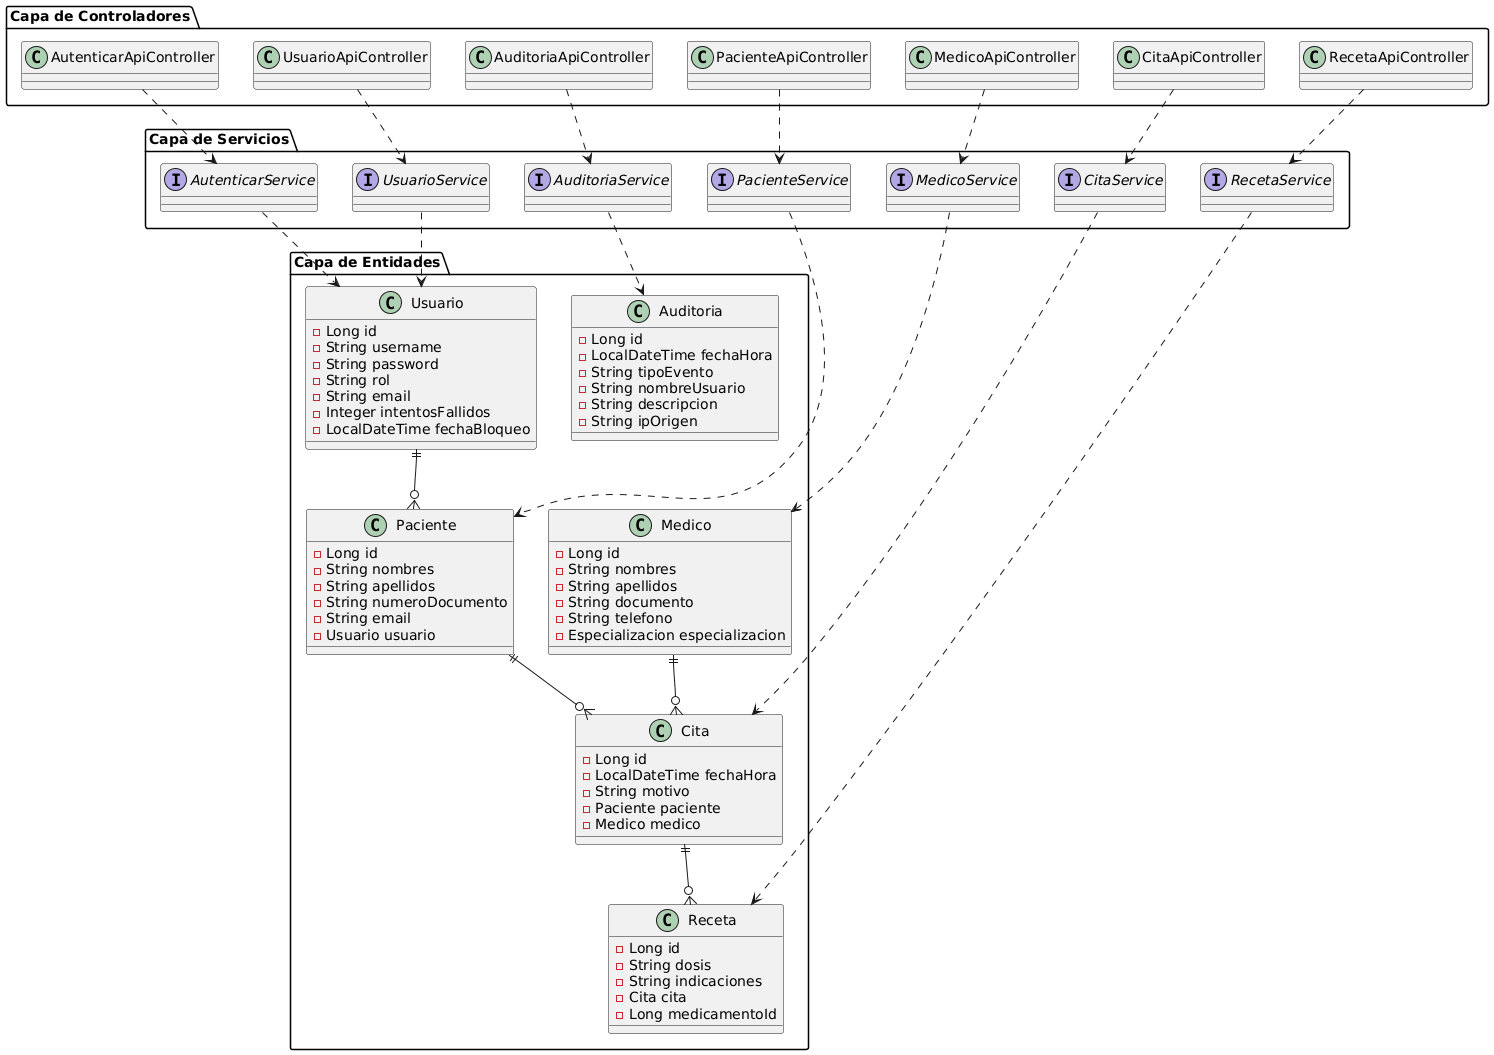

The diagram above was rendered by PlantUML. Its source (embedded in the PNG):
@startuml
package "Capa de Entidades" {
    class Usuario {
        -Long id
        -String username
        -String password
        -String rol
        -String email
        -Integer intentosFallidos
        -LocalDateTime fechaBloqueo
    }
    class Medico {
        -Long id
        -String nombres
        -String apellidos
        -String documento
        -String telefono
        -Especializacion especializacion
    }
    class Paciente {
        -Long id
        -String nombres
        -String apellidos
        -String numeroDocumento
        -String email
        -Usuario usuario
    }
    class Cita {
        -Long id
        -LocalDateTime fechaHora
        -String motivo
        -Paciente paciente
        -Medico medico
    }
    class Receta {
        -Long id
        -String dosis
        -String indicaciones
        -Cita cita
        -Long medicamentoId
    }
    class Auditoria {
        -Long id
        -LocalDateTime fechaHora
        -String tipoEvento
        -String nombreUsuario
        -String descripcion
        -String ipOrigen
    }
}

package "Capa de Servicios" {
    interface AutenticarService
    interface UsuarioService
    interface MedicoService
    interface PacienteService
    interface CitaService
    interface RecetaService
    interface AuditoriaService
}

package "Capa de Controladores" {
    class AutenticarApiController
    class UsuarioApiController
    class MedicoApiController
    class PacienteApiController
    class CitaApiController
    class RecetaApiController
    class AuditoriaApiController
}

Usuario ||--o{ Paciente
Medico ||--o{ Cita
Paciente ||--o{ Cita
Cita ||--o{ Receta
AutenticarService ..> Usuario
UsuarioService ..> Usuario
MedicoService ..> Medico
PacienteService ..> Paciente
CitaService ..> Cita
RecetaService ..> Receta
AuditoriaService ..> Auditoria
AutenticarApiController ..> AutenticarService
UsuarioApiController ..> UsuarioService
MedicoApiController ..> MedicoService
PacienteApiController ..> PacienteService
CitaApiController ..> CitaService
RecetaApiController ..> RecetaService
AuditoriaApiController ..> AuditoriaService
@enduml